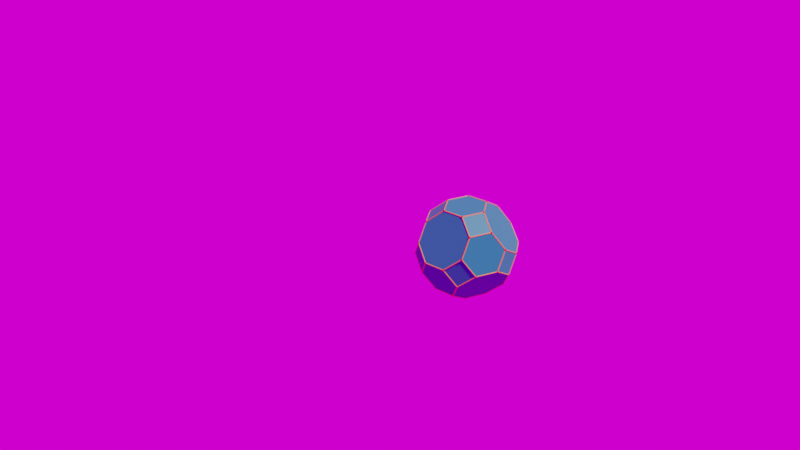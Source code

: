 # Source: PolyhedronViewNodes.blend  (saved by Blender 5.0.119; exported with 4.5.12 LTS)
import bpy
from mathutils import Matrix  # noqa: F401  (used for matrix-valued properties, if any)

bpy.ops.wm.read_factory_settings(use_empty=True)
scene = bpy.context.scene
scene.name = 'Scene'

# ---- collections
col_collection = bpy.data.collections.new('Collection'); scene.collection.children.link(col_collection)
col_scene_collection = bpy.data.collections.new('Scene Collection'); scene.collection.children.link(col_scene_collection)

# ---- images (referenced by path relative to the original .blend; pixels are not part of the script)
import os
ASSET_DIR = os.environ.get("B2B_ASSET_DIR", "")  # directory of the original .blend (textures are referenced by path, not embedded)
HERE = os.path.dirname(os.path.abspath(__file__))  # packed textures are extracted next to this script under _unpacked/

def load_image(name, relpath, width, height, colorspace="sRGB"):
    """Load a texture the original file referenced (path relative to the .blend, or extracted next to this script)."""
    p = next((c for c in (os.path.join(HERE, relpath), os.path.join(ASSET_DIR, relpath)) if relpath and os.path.exists(c)), "")
    if p:
        img = bpy.data.images.load(p, check_existing=True)
        img.name = name
    else:  # same state as the original file: an image datablock whose file is absent (Cycles renders it pink)
        img = bpy.data.images.new(name, width, height)
        img.source = "FILE"
        img.filepath = "//" + (relpath or name)
    img.colorspace_settings.name = colorspace
    return img
img_forest_exr = load_image('forest.exr', 'forest.exr', 1024, 1024, 'Linear Rec.709')

# ---- materials (node trees are filled in below, after node groups)
mat_trunc_cubocta_001 = bpy.data.materials.new('trunc_cubocta.001')
mat_trunc_cubocta_001.use_backface_culling_lightprobe_volume = False
mat_trunc_cubocta_001.diffuse_color = (0.0, 0.251, 0.251, 1.0)
mat_edgematerial = bpy.data.materials.new('EdgeMaterial')
mat_edgematerial.use_backface_culling_lightprobe_volume = False
mat_vertexmaterial = bpy.data.materials.new('VertexMaterial')

# ---- node groups
ng_geometry_nodes = bpy.data.node_groups.new('Geometry Nodes', 'GeometryNodeTree')
_s = ng_geometry_nodes.interface.new_socket(name='Geometry', in_out='OUTPUT', socket_type='NodeSocketGeometry')
_s = ng_geometry_nodes.interface.new_socket(name='Geometry', in_out='INPUT', socket_type='NodeSocketGeometry')
_s = ng_geometry_nodes.interface.new_socket(name='Edge Radius', in_out='INPUT', socket_type='NodeSocketFloat')
_s = ng_geometry_nodes.interface.new_socket(name='Edge Material', in_out='INPUT', socket_type='NodeSocketMaterial')
_s = ng_geometry_nodes.interface.new_socket(name='Vertex Radius', in_out='INPUT', socket_type='NodeSocketFloat')
_s = ng_geometry_nodes.interface.new_socket(name='Vertex Material', in_out='INPUT', socket_type='NodeSocketMaterial')
_s = ng_geometry_nodes.interface.new_socket(name='Highlight Root', in_out='INPUT', socket_type='NodeSocketBool')
_s = ng_geometry_nodes.interface.new_socket(name='Root Material', in_out='INPUT', socket_type='NodeSocketMaterial')
ng_geometry_nodes.is_modifier = True
_N = ng_geometry_nodes.nodes; _L = ng_geometry_nodes.links
n0 = _N.new('NodeGroupInput'); n0.name = 'Group Input'; n0.location = (-1086, 147)
n1 = _N.new('NodeGroupOutput'); n1.name = 'Group Output'; n1.location = (420, 77)
n2 = _N.new('GeometryNodeJoinGeometry'); n2.name = 'Join Geometry'; n2.location = (224, 62)
n3 = _N.new('GeometryNodeInstanceOnPoints'); n3.name = 'Instance on Points'; n3.location = (678, -65)
n3.hide = True
n4 = _N.new('GeometryNodeMeshIcoSphere'); n4.name = 'Ico Sphere'; n4.location = (472, -36)
n5 = _N.new('GeometryNodeSetMaterial'); n5.name = 'Set Material'; n5.location = (871, -55)
n5.hide = True
n6 = _N.new('NodeFrame'); n6.name = 'Frame'; n6.location = (-850, -34)
n6.label = 'Vertices'
n6.width = 1052
n7 = _N.new('GeometryNodeMeshToCurve'); n7.name = 'Mesh to Curve'; n7.location = (31, -161)
n8 = _N.new('GeometryNodeCurveToMesh'); n8.name = 'Curve to Mesh'; n8.location = (257, -125)
n9 = _N.new('GeometryNodeSetMaterial'); n9.name = 'Set Material.002'; n9.location = (521, -160)
n10 = _N.new('GeometryNodeCurvePrimitiveCircle'); n10.name = 'Curve Circle'; n10.location = (29, -36)
n10.inputs[0].default_value = 8
n11 = _N.new('NodeFrame'); n11.name = 'Frame.002'; n11.location = (-493, 456)
n11.label = 'Edges'
n11.width = 689
n12 = _N.new('GeometryNodeSeparateGeometry'); n12.name = 'Separate Geometry'; n12.location = (477, -180)
n13 = _N.new('FunctionNodeBooleanMath'); n13.name = 'Boolean Math'; n13.location = (248, -259)
n14 = _N.new('GeometryNodeMeshIcoSphere'); n14.name = 'Ico Sphere.001'; n14.location = (505, -349)
n14.inputs[1].default_value = 4
n15 = _N.new('ShaderNodeMath'); n15.name = 'Math'; n15.location = (341, -382)
n15.operation = 'MULTIPLY'
n15.inputs[1].default_value = 2.0
n16 = _N.new('GeometryNodeInstanceOnPoints'); n16.name = 'Instance on Points.001'; n16.location = (702, -244)
n16.hide = True
n17 = _N.new('GeometryNodeSetMaterial'); n17.name = 'Set Material.001'; n17.location = (883, -225)
n17.hide = True
n18 = _N.new('GeometryNodeInputNamedAttribute'); n18.name = 'Named Attribute'; n18.location = (29, -300)
n18.label = 'RootIndex'
n18.hide = True
n18.data_type = 'BOOLEAN'
n18.inputs[0].default_value = 'RootIndex'
n3.parent = n6
n4.parent = n6
n5.parent = n6
n7.parent = n11
n8.parent = n11
n9.parent = n11
n10.parent = n11
n12.parent = n6
n13.parent = n6
n14.parent = n6
n15.parent = n6
n16.parent = n6
n17.parent = n6
n18.parent = n6
_L.new(n2.outputs[0], n1.inputs[0])
_L.new(n0.outputs[0], n2.inputs[0])
_L.new(n0.outputs[0], n3.inputs[0])
_L.new(n4.outputs[0], n3.inputs[2])
_L.new(n5.outputs[0], n2.inputs[0])
_L.new(n3.outputs[0], n5.inputs[0])
_L.new(n0.outputs[0], n7.inputs[0])
_L.new(n7.outputs[0], n8.inputs[0])
_L.new(n8.outputs[0], n9.inputs[0])
_L.new(n9.outputs[0], n2.inputs[0])
_L.new(n10.outputs[0], n8.inputs[1])
_L.new(n0.outputs[2], n9.inputs[2])
_L.new(n0.outputs[4], n5.inputs[2])
_L.new(n0.outputs[1], n10.inputs[4])
_L.new(n0.outputs[3], n4.inputs[0])
_L.new(n0.outputs[0], n12.inputs[0])
_L.new(n13.outputs[0], n12.inputs[1])
_L.new(n0.outputs[5], n13.inputs[1])
_L.new(n0.outputs[3], n15.inputs[0])
_L.new(n15.outputs[0], n14.inputs[0])
_L.new(n12.outputs[0], n16.inputs[0])
_L.new(n14.outputs[0], n16.inputs[2])
_L.new(n0.outputs[6], n17.inputs[2])
_L.new(n17.outputs[0], n2.inputs[0])
_L.new(n18.outputs[0], n13.inputs[0])
_L.new(n16.outputs[0], n17.inputs[0])
n1.is_active_output = True

# ---- material node trees
mat_trunc_cubocta_001.use_nodes = True; mat_trunc_cubocta_001.node_tree.nodes.clear()
_N = mat_trunc_cubocta_001.node_tree.nodes; _L = mat_trunc_cubocta_001.node_tree.links
n0 = _N.new('ShaderNodeBsdfPrincipled'); n0.name = 'Principled BSDF'; n0.location = (-200, 100)
n0.inputs[0].default_value = (0.0, 0.251, 0.251, 1.0)
n1 = _N.new('ShaderNodeOutputMaterial'); n1.name = 'Material Output'; n1.location = (200, 100)
_L.new(n0.outputs[0], n1.inputs[0])
n1.is_active_output = True
mat_edgematerial.use_nodes = True; mat_edgematerial.node_tree.nodes.clear()
_N = mat_edgematerial.node_tree.nodes; _L = mat_edgematerial.node_tree.links
n0 = _N.new('ShaderNodeBsdfPrincipled'); n0.name = 'Principled BSDF'; n0.location = (-200, 100)
n0.inputs[0].default_value = (0.8, 0.3163, 0.005076, 1.0)
n1 = _N.new('ShaderNodeOutputMaterial'); n1.name = 'Material Output'; n1.location = (200, 100)
_L.new(n0.outputs[0], n1.inputs[0])
n1.is_active_output = True
mat_vertexmaterial.use_nodes = True; mat_vertexmaterial.node_tree.nodes.clear()
_N = mat_vertexmaterial.node_tree.nodes; _L = mat_vertexmaterial.node_tree.links
n0 = _N.new('ShaderNodeBsdfPrincipled'); n0.name = 'Principled BSDF'; n0.location = (-200, 100)
n0.inputs[0].default_value = (0.8, 0.002275, 0.005474, 1.0)
n1 = _N.new('ShaderNodeOutputMaterial'); n1.name = 'Material Output'; n1.location = (200, 100)
_L.new(n0.outputs[0], n1.inputs[0])
n1.is_active_output = True

# ---- world
world_world = bpy.data.worlds.new('World'); scene.world = world_world
world_world.use_nodes = True; world_world.node_tree.nodes.clear()
_N = world_world.node_tree.nodes; _L = world_world.node_tree.links
n0 = _N.new('ShaderNodeOutputWorld'); n0.name = 'World Output'; n0.location = (200, 100)
n1 = _N.new('ShaderNodeMix'); n1.name = 'Mix'; n1.location = (0, 0)
n1.data_type = 'RGBA'
n2 = _N.new('ShaderNodeTexEnvironment'); n2.name = 'Environment Texture'; n2.location = (-700, 0)
n2.image = img_forest_exr
n3 = _N.new('ShaderNodeTexCoord'); n3.name = 'Texture Coordinate'; n3.location = (-1200, 0)
n4 = _N.new('ShaderNodeMapping'); n4.name = 'Mapping'; n4.location = (-1000, 0)
n4.vector_type = 'NORMAL'
_L.new(n3.outputs[0], n4.inputs[0])
_L.new(n4.outputs[0], n2.inputs[0])
_L.new(n2.outputs[0], n0.inputs[0])
n0.is_active_output = True

# ---- cameras
cam_camera = bpy.data.cameras.new('Camera')
cam_camera.lens = 35.0
cam_camera.ortho_scale = 30.0

# ---- meshes
me_mesh_016 = bpy.data.meshes.new('mesh.016')
me_mesh_016.from_pydata([(-3.828, 1.0, -2.414), (-3.828, -2.414, -1.0), (-1.0, 3.828, -2.414), (-3.828, -2.414, 1.0), (1.0, -3.828, -2.414), (3.828, 1.0, -2.414), (-1.0, -3.828, -2.414), (-2.414, -1.0, -3.828), (-2.414, -1.0, 3.828), (1.0, 3.828, 2.414), (-3.828, 1.0, 2.414), (1.0, -3.828, 2.414), (3.828, 1.0, 2.414), (-1.0, 3.828, 2.414), (-3.828, -1.0, -2.414), (3.828, -2.414, 1.0), (3.828, -1.0, -2.414), (-1.0, -3.828, 2.414), (1.0, 2.414, -3.828), (1.0, -2.414, -3.828), (1.0, 2.414, 3.828), (-1.0, 2.414, -3.828), (1.0, -2.414, 3.828), (-1.0, 2.414, 3.828), (2.414, 1.0, -3.828), (2.414, -3.828, -1.0), (-2.414, 1.0, -3.828), (2.414, -3.828, 1.0), (2.414, 3.828, -1.0), (-3.828, 2.414, -1.0), (2.414, 3.828, 1.0), (-3.828, -1.0, 2.414), (2.414, 1.0, 3.828), (-3.828, 2.414, 1.0), (-1.0, -2.414, -3.828), (-2.414, 1.0, 3.828), (3.828, -1.0, 2.414), (3.828, 2.414, -1.0), (-1.0, -2.414, 3.828), (2.414, -1.0, -3.828), (-2.414, -3.828, -1.0), (3.828, -2.414, -1.0), (-2.414, 3.828, -1.0), (-2.414, -3.828, 1.0), (3.828, 2.414, 1.0), (1.0, 3.828, -2.414), (-2.414, 3.828, 1.0), (2.414, -1.0, 3.828)], [], [(14, 1, 3, 31, 10, 33, 29, 0), (5, 37, 44, 12, 36, 15, 41, 16), (4, 25, 27, 11, 17, 43, 40, 6), (2, 42, 46, 13, 9, 30, 28, 45), (34, 7, 26, 21, 18, 24, 39, 19), (22, 47, 32, 20, 23, 35, 8, 38), (34, 6, 40, 1, 14, 7), (43, 17, 38, 8, 31, 3), (26, 0, 29, 42, 2, 21), (33, 10, 35, 23, 13, 46), (39, 16, 41, 25, 4, 19), (15, 36, 47, 22, 11, 27), (18, 45, 28, 37, 5, 24), (30, 9, 20, 32, 12, 44), (19, 4, 6, 34), (11, 22, 38, 17), (21, 2, 45, 18), (13, 23, 20, 9), (7, 14, 0, 26), (24, 5, 16, 39), (31, 8, 35, 10), (12, 32, 47, 36), (40, 43, 3, 1), (29, 33, 46, 42), (41, 15, 27, 25), (28, 30, 44, 37)])
me_mesh_016.materials.append(mat_trunc_cubocta_001)
me_mesh_016.materials.append(mat_edgematerial)
me_mesh_016.materials.append(mat_vertexmaterial)
me_mesh_016.update()

# ---- objects
ob_camera = bpy.data.objects.new('Camera', cam_camera)
ob_lights = bpy.data.objects.new('lights', None)
ob_empty = bpy.data.objects.new('Empty', None)
ob_empty_cube = bpy.data.objects.new('Empty_cube', None)
ob_trunc_cubocta = bpy.data.objects.new('TRUNC_CUBOCTA', me_mesh_016)

# ---- transforms, parenting, visibility, modifiers, constraints
ob_camera.location = (10.0, -35.0, 8.5)
_c = ob_camera.constraints.new('FOLLOW_PATH'); _c.name = 'Follow Path'
_c.active = False
_c = ob_camera.constraints.new('FOLLOW_PATH'); _c.name = 'Follow Path.001'
_c.active = False
_c.influence = 0.0
_c = ob_camera.constraints.new('FOLLOW_PATH'); _c.name = 'Follow Path.002'
_c.active = False
_c.influence = 0.0
_c = ob_camera.constraints.new('FOLLOW_PATH'); _c.name = 'Follow Path.003'
_c.active = False
_c.influence = 0.0
_c = ob_camera.constraints.new('FOLLOW_PATH'); _c.name = 'Follow Path.004'
_c.active = False
_c.influence = 0.0
_c = ob_camera.constraints.new('FOLLOW_PATH'); _c.name = 'Follow Path.005'
_c.active = False
_c.influence = 0.0
_c = ob_camera.constraints.new('FOLLOW_PATH'); _c.name = 'Follow Path.006'
_c.active = False
_c.influence = 0.0
_c = ob_camera.constraints.new('FOLLOW_PATH'); _c.name = 'Follow Path.007'
_c.active = False
_c.influence = 0.0
_c = ob_camera.constraints.new('FOLLOW_PATH'); _c.name = 'Follow Path.008'
_c.active = False
_c.influence = 0.0
_c = ob_camera.constraints.new('FOLLOW_PATH'); _c.name = 'Follow Path.009'
_c.active = False
_c.influence = 0.0
_c = ob_camera.constraints.new('TRACK_TO'); _c.name = 'Track To'
_c.active = False
_c = ob_camera.constraints.new('TRACK_TO'); _c.name = 'Track To.001'
_c.target = ob_empty_cube
ob_lights.location = (0.0, 0.0, 0.0)
ob_empty.parent = ob_lights
ob_empty.location = (0.0, 0.0, 0.0)
ob_empty_cube.location = (10.0, 0.0, 8.5)
ob_empty_cube.empty_display_type = 'CUBE'
ob_trunc_cubocta.location = (13.0, 0.0, 7.5)
ob_trunc_cubocta.rotation_mode = 'QUATERNION'
ob_trunc_cubocta.rotation_quaternion = (0.7068, -0.1217, -0.1563, -0.2162)
ob_trunc_cubocta.scale = (0.5, 0.5, 0.5)
_m = ob_trunc_cubocta.modifiers.new('GeometryNodes', 'NODES')
_m.node_group = ng_geometry_nodes
_gi = [s.identifier for s in ng_geometry_nodes.interface.items_tree if s.item_type == 'SOCKET' and s.in_out == 'INPUT']
_m[_gi[1]] = 0.05  # Edge Radius
_m[_gi[2]] = mat_edgematerial  # Edge Material
_m[_gi[3]] = 0.1  # Vertex Radius
_m[_gi[4]] = mat_vertexmaterial  # Vertex Material
_m[_gi[6]] = None  # Root Material

# ---- collection membership
col_collection.objects.link(ob_camera)
col_collection.objects.link(ob_lights)
col_collection.objects.link(ob_empty)
col_collection.objects.link(ob_empty_cube)
col_scene_collection.objects.link(ob_trunc_cubocta)

# ---- scene / render settings (as saved in the file)
scene.camera = ob_camera
scene.frame_start = 1; scene.frame_end = 2999; scene.frame_set(2360)
scene.render.engine = 'BLENDER_EEVEE_NEXT'
scene.render.image_settings.color_depth = '16'
scene.render.fps = 60
scene.render.film_transparent = True
scene.render.use_sequencer = False
scene.render.bake_bias = 0.0
scene.render.bake_samples = 0
scene.cycles.samples = 64
scene.cycles.transparent_max_bounces = 40
scene.eevee.taa_render_samples = 512
scene.eevee.use_gtao = True
scene.eevee.use_shadows = False
scene.eevee.use_raytracing = True
scene.view_settings.look = 'High Contrast'
scene.view_settings.view_transform = 'Filmic'
bpy.context.view_layer.update()

# ---- added for rendering (the .blend has no usable light): sun
light_auto_sun = bpy.data.lights.new('AutoSun', 'SUN')
light_auto_sun.energy = 3.0
light_auto_sun.angle = 0.0523599
ob_auto_sun = bpy.data.objects.new('AutoSun', light_auto_sun)
scene.collection.objects.link(ob_auto_sun)
ob_auto_sun.rotation_euler = (0.872665, 0.174533, 0.523599)
bpy.context.view_layer.update()
